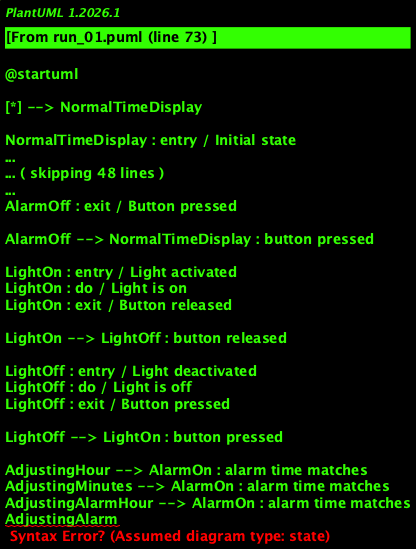

The diagram above was rendered by PlantUML. Its source (embedded in the PNG):
@startuml

[*] --> NormalTimeDisplay

NormalTimeDisplay : entry / Initial state
NormalTimeDisplay : do / Displaying current time
NormalTimeDisplay : exit / Button pressed

NormalTimeDisplay --> AdjustingHour : button pressed
NormalTimeDisplay --> AdjustingMinutes : button pressed
NormalTimeDisplay --> AdjustingAlarmHour : button pressed
NormalTimeDisplay --> AdjustingAlarmMinutes : button pressed

AdjustingHour : entry / Adjusting hour
AdjustingHour : do / Changing hour value
AdjustingHour : exit / Button pressed

AdjustingHour --> AdjustingMinutes : button pressed
AdjustingHour --> AdjustingAlarmHour : button pressed
AdjustingHour --> AdjustingAlarmMinutes : button pressed

AdjustingMinutes : entry / Adjusting minutes
AdjustingMinutes : do / Changing minute value
AdjustingMinutes : exit / Button pressed

AdjustingMinutes --> AdjustingHour : button pressed
AdjustingMinutes --> AdjustingAlarmHour : button pressed
AdjustingMinutes --> AdjustingAlarmMinutes : button pressed

AdjustingAlarmHour : entry / Adjusting alarm hour
AdjustingAlarmHour : do / Changing alarm hour value
AdjustingAlarmHour : exit / Button pressed

AdjustingAlarmHour --> AdjustingHour : button pressed
AdjustingAlarmHour --> AdjustingMinutes : button pressed
AdjustingAlarmHour --> AdjustingAlarmMinutes : button pressed

AdjustingAlarmMinutes : entry / Adjusting alarm minutes
AdjustingAlarmMinutes : do / Changing alarm minute value
AdjustingAlarmMinutes : exit / Button pressed

AdjustingAlarmMinutes --> AdjustingHour : button pressed
AdjustingAlarmMinutes --> AdjustingMinutes : button pressed
AdjustingAlarmMinutes --> AdjustingAlarmHour : button pressed

AlarmOn : entry / Alarm triggered
AlarmOn : do / Ringing alarm
AlarmOn : exit / Button pressed

AlarmOn --> AlarmOff : button pressed

AlarmOff : entry / Alarm deactivated
AlarmOff : do / No alarm
AlarmOff : exit / Button pressed

AlarmOff --> NormalTimeDisplay : button pressed

LightOn : entry / Light activated
LightOn : do / Light is on
LightOn : exit / Button released

LightOn --> LightOff : button released

LightOff : entry / Light deactivated
LightOff : do / Light is off
LightOff : exit / Button pressed

LightOff --> LightOn : button pressed

AdjustingHour --> AlarmOn : alarm time matches
AdjustingMinutes --> AlarmOn : alarm time matches
AdjustingAlarmHour --> AlarmOn : alarm time matches
AdjustingAlarm
@enduml